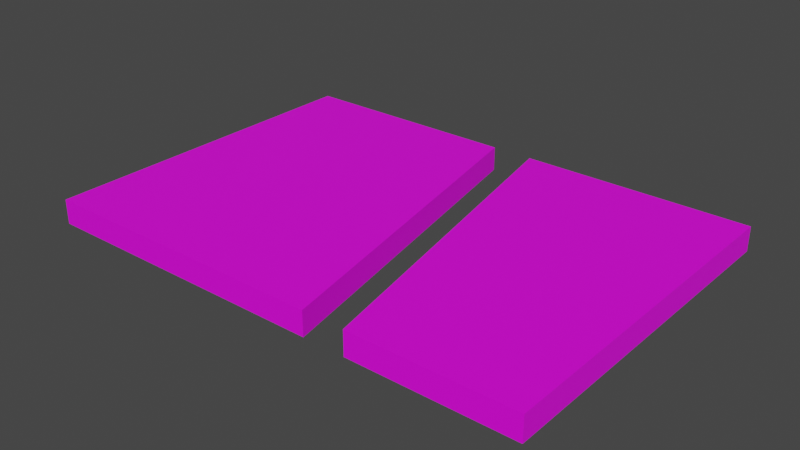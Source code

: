 # Source: mdl_MidEnter_LeftExit.blend  (saved by Blender 2.82.7; exported with 4.5.12 LTS)
import bpy
from mathutils import Matrix  # noqa: F401  (used for matrix-valued properties, if any)

bpy.ops.wm.read_factory_settings(use_empty=True)
scene = bpy.context.scene
scene.name = 'Scene'

# ---- collections
col_collection = bpy.data.collections.new('Collection'); scene.collection.children.link(col_collection)

# ---- images (referenced by path relative to the original .blend; pixels are not part of the script)
import os
ASSET_DIR = os.environ.get("B2B_ASSET_DIR", "")  # directory of the original .blend (textures are referenced by path, not embedded)
HERE = os.path.dirname(os.path.abspath(__file__))  # packed textures are extracted next to this script under _unpacked/

def load_image(name, relpath, width, height, colorspace="sRGB"):
    """Load a texture the original file referenced (path relative to the .blend, or extracted next to this script)."""
    p = next((c for c in (os.path.join(HERE, relpath), os.path.join(ASSET_DIR, relpath)) if relpath and os.path.exists(c)), "")
    if p:
        img = bpy.data.images.load(p, check_existing=True)
        img.name = name
    else:  # same state as the original file: an image datablock whose file is absent (Cycles renders it pink)
        img = bpy.data.images.new(name, width, height)
        img.source = "FILE"
        img.filepath = "//" + (relpath or name)
    img.colorspace_settings.name = colorspace
    return img
img_uvmap_midenter_leftexit = load_image('uvMap_MidEnter_LeftExit', '', 1024, 1024, 'sRGB')

# ---- materials (node trees are filled in below, after node groups)
mat_material = bpy.data.materials.new('Material')
mat_material.use_transparent_shadow = False

# ---- material node trees
mat_material.use_nodes = True; mat_material.node_tree.nodes.clear()
_N = mat_material.node_tree.nodes; _L = mat_material.node_tree.links
n0 = _N.new('ShaderNodeOutputMaterial'); n0.name = 'Material Output'; n0.location = (300, 300)
n1 = _N.new('ShaderNodeBsdfPrincipled'); n1.name = 'Principled BSDF'; n1.location = (10, 300)
n1.distribution = 'GGX'
n1.subsurface_method = 'BURLEY'
n1.inputs[3].default_value = 1.45
n1.inputs[27].default_value = (0.0, 0.0, 0.0, 1.0)
n1.inputs[28].default_value = 1.0
n2 = _N.new('ShaderNodeTexImage'); n2.name = 'Image Texture'; n2.location = (-297, 270)
n2.image = img_uvmap_midenter_leftexit
_L.new(n1.outputs[0], n0.inputs[0])
_L.new(n2.outputs[0], n1.inputs[0])
n0.is_active_output = True

# ---- world
world_world = bpy.data.worlds.new('World'); scene.world = world_world
world_world.use_nodes = True; world_world.node_tree.nodes.clear()
_N = world_world.node_tree.nodes; _L = world_world.node_tree.links
n0 = _N.new('ShaderNodeOutputWorld'); n0.name = 'World Output'; n0.location = (300, 300)
n1 = _N.new('ShaderNodeBackground'); n1.name = 'Background'; n1.location = (10, 300)
n1.inputs[0].default_value = (0.05088, 0.05088, 0.05088, 1.0)
_L.new(n1.outputs[0], n0.inputs[0])
n0.is_active_output = True
world_world.color = (0.05088, 0.05088, 0.05088)
world_world.use_sun_shadow = False
world_world.sun_shadow_jitter_overblur = 0.0

# ---- meshes
me_cube_001 = bpy.data.meshes.new('Cube.001')
me_cube_001.from_pydata([(14.4, 10.0, -0.7), (14.4, 10.0, 0.7), (14.4, -10.0, -0.7), (14.4, -10.0, 0.7), (-14.4, 10.0, -0.7), (-14.4, 10.0, 0.7), (-14.4, -10.0, -0.7), (-14.4, -10.0, 0.7), (-1.2, 10.0, 0.7), (-1.2, 10.0, -0.7), (5.2, -10.0, 0.7), (5.2, -10.0, -0.7), (1.2, 10.0, 0.7), (1.2, 10.0, -0.7), (2.8, -10.0, -0.7), (2.8, -10.0, 0.7)], [], [(0, 1, 3, 2), (2, 3, 10, 11), (6, 7, 5, 4), (4, 5, 8, 9), (2, 11, 13, 0), (7, 15, 8, 5), (13, 12, 1, 0), (14, 15, 7, 6), (9, 14, 6, 4), (9, 8, 15, 14), (11, 10, 12, 13), (12, 10, 3, 1)])
_uv = me_cube_001.uv_layers.new(name='UVMap')
_uv.uv.foreach_set('vector', [0.7395, 0.8922, 0.7395, 0.9266, 0.3573, 0.9266, 0.3573, 0.8922, 0.3573, 0.8922, 0.3573, 0.9266, 0.1816, 0.9266, 0.1816, 0.8922, 0.6616, 0.9517, 0.6616, 0.9861, 0.2799, 0.9861, 0.2799, 0.9517, 0.2799, 0.9517, 0.2799, 0.9861, 0.02819, 0.9861, 0.02819, 0.9517, 0.6373, 0.8842, 0.4395, 0.8842, 0.3535, 0.4543, 0.6373, 0.4543, 0.01815, 0.01286, 0.3879, 0.01286, 0.3019, 0.4428, 0.01815, 0.4428, 0.9918, 0.8922, 0.9918, 0.9266, 0.7395, 0.9266, 0.7395, 0.8922, 0.9895, 0.9517, 0.9895, 0.9861, 0.6616, 0.9861, 0.6616, 0.9517, 0.3019, 0.4543, 0.3879, 0.8842, 0.01819, 0.8842, 0.01819, 0.4543, 0.8245, 0.0131, 0.9043, 0.0131, 0.9043, 0.8777, 0.8245, 0.8777, 0.7137, 0.0131, 0.7935, 0.0131, 0.7935, 0.8777, 0.7137, 0.8777, 0.3535, 0.4428, 0.4395, 0.01286, 0.6372, 0.01286, 0.6372, 0.4428])
me_cube_001.materials.append(mat_material)
me_cube_001.use_remesh_preserve_volume = False
me_cube_001.use_remesh_preserve_attributes = False
me_cube_001.use_mirror_vertex_groups = False
me_cube_001.update()

# ---- objects
ob_mdl_midenter_leftexit = bpy.data.objects.new('mdl_MidEnter_LeftExit', me_cube_001)

# ---- transforms, parenting, visibility, modifiers, constraints
ob_mdl_midenter_leftexit.location = (0.0, 0.0, 0.0)
ob_mdl_midenter_leftexit.lineart.crease_threshold = 0.0

# ---- collection membership
col_collection.objects.link(ob_mdl_midenter_leftexit)

# ---- scene / render settings (as saved in the file)
scene.frame_start = 1; scene.frame_end = 250; scene.frame_set(1)
scene.render.engine = 'BLENDER_EEVEE_NEXT'
scene.cycles.use_denoising = False
scene.cycles.samples = 128
scene.cycles.sampling_pattern = 'TABULATED_SOBOL'
scene.cycles.use_adaptive_sampling = False
scene.cycles.use_light_tree = False
scene.view_settings.view_transform = 'Filmic'
bpy.context.view_layer.update()

# ---- added for rendering (the .blend has no active camera and no usable light): camera, sun
cam_auto = bpy.data.cameras.new('AutoCamera')
cam_auto.lens = 50.0
cam_auto.sensor_width = 36.0
cam_auto.clip_end = 1000.0
ob_auto_camera = bpy.data.objects.new('AutoCamera', cam_auto)
scene.collection.objects.link(ob_auto_camera)
ob_auto_camera.location = (32.4673, -38.9608, 25.9739)
ob_auto_camera.rotation_euler = (1.09748, -7.21219e-08, 0.694738)
scene.camera = ob_auto_camera
light_auto_sun = bpy.data.lights.new('AutoSun', 'SUN')
light_auto_sun.energy = 3.0
light_auto_sun.angle = 0.0523599
ob_auto_sun = bpy.data.objects.new('AutoSun', light_auto_sun)
scene.collection.objects.link(ob_auto_sun)
ob_auto_sun.rotation_euler = (0.872665, 0.174533, 0.523599)
bpy.context.view_layer.update()
